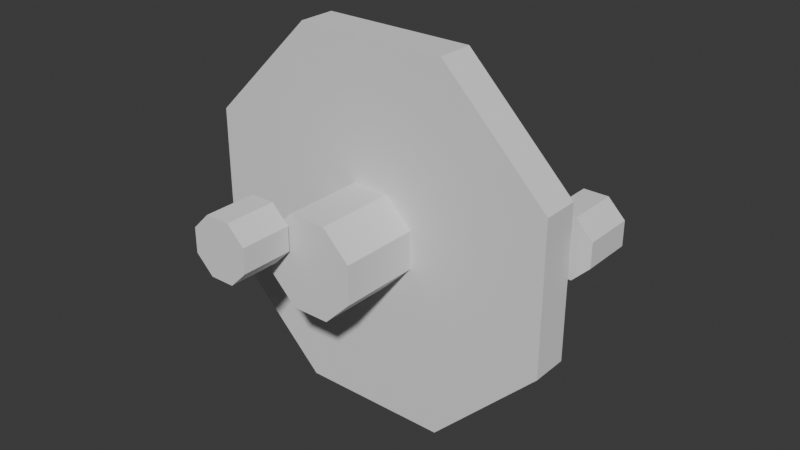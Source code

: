# Source: Exemple_Results.blend  (saved by Blender 4.1.24; exported with 4.5.12 LTS)
import bpy
from mathutils import Matrix  # noqa: F401  (used for matrix-valued properties, if any)

bpy.ops.wm.read_factory_settings(use_empty=True)
scene = bpy.context.scene
scene.name = 'Scene'

# ---- collections
col_collection = bpy.data.collections.new('Collection'); scene.collection.children.link(col_collection)
col_res1_15 = bpy.data.collections.new('Res1_15'); scene.collection.children.link(col_res1_15)
col_prof1_19 = bpy.data.collections.new('Prof1_19'); scene.collection.children.link(col_prof1_19)
col_res2_14_3eme = bpy.data.collections.new('Res2_14_3eme'); scene.collection.children.link(col_res2_14_3eme)
col_res3_10 = bpy.data.collections.new('Res3_10'); scene.collection.children.link(col_res3_10)
col_res4_9 = bpy.data.collections.new('Res4_9'); scene.collection.children.link(col_res4_9)

# ---- world
world_world = bpy.data.worlds.new('World'); scene.world = world_world
world_world.use_nodes = True; world_world.node_tree.nodes.clear()
_N = world_world.node_tree.nodes; _L = world_world.node_tree.links
n0 = _N.new('ShaderNodeOutputWorld'); n0.name = 'World Output'; n0.location = (300, 300)
n1 = _N.new('ShaderNodeBackground'); n1.name = 'Background'; n1.location = (10, 300)
n1.inputs[0].default_value = (0.05088, 0.05088, 0.05088, 1.0)
_L.new(n1.outputs[0], n0.inputs[0])
n0.is_active_output = True
world_world.color = (0.05088, 0.05088, 0.05088)
world_world.use_sun_shadow = False
world_world.sun_shadow_jitter_overblur = 0.0

# ---- meshes
me_object1_001 = bpy.data.meshes.new('Object1.001')
me_object1_001.from_pydata([(-97.97, 236.5, 24.0), (97.97, 236.5, 24.0), (97.97, 236.5, -24.0), (-97.97, 236.5, -24.0), (24.49, 59.13, 24.0), (-24.49, 59.13, 24.0), (-24.49, 59.13, -24.0), (24.49, 59.13, -24.0)], [], [(0, 1, 2, 3), (4, 5, 6, 7), (5, 4, 1, 0), (7, 6, 3, 2), (2, 1, 4, 7), (0, 3, 6, 5)])
me_object1_001.update()
me_object2 = bpy.data.meshes.new('Object2')
me_object2.from_pydata([(97.97, -236.5, 24.0), (-97.97, -236.5, 24.0), (-97.97, -236.5, -24.0), (97.97, -236.5, -24.0), (-24.49, -59.13, 24.0), (24.49, -59.13, 24.0), (24.49, -59.13, -24.0), (-24.49, -59.13, -24.0)], [], [(0, 1, 2, 3), (4, 5, 6, 7), (5, 4, 1, 0), (7, 6, 3, 2), (2, 1, 4, 7), (0, 3, 6, 5)])
me_object2.update()
me_object3 = bpy.data.meshes.new('Object3')
me_object3.from_pydata([(-236.5, -97.97, 24.0), (-236.5, 97.97, 24.0), (-236.5, 97.97, -24.0), (-236.5, -97.97, -24.0), (-59.13, 24.49, 24.0), (-59.13, -24.49, 24.0), (-59.13, -24.49, -24.0), (-59.13, 24.49, -24.0)], [], [(0, 1, 2, 3), (4, 5, 6, 7), (5, 4, 1, 0), (7, 6, 3, 2), (2, 1, 4, 7), (0, 3, 6, 5)])
me_object3.update()
me_object4_001 = bpy.data.meshes.new('Object4.001')
me_object4_001.from_pydata([(236.5, 97.97, 24.0), (236.5, -97.97, 24.0), (236.5, -97.97, -24.0), (236.5, 97.97, -24.0), (59.13, 24.49, 24.0), (59.13, 24.49, -24.0), (59.13, -24.49, -24.0), (59.13, -24.49, 24.0)], [], [(0, 1, 2, 3), (4, 5, 6, 7), (4, 7, 1, 0), (6, 5, 3, 2), (0, 3, 5, 4), (2, 1, 7, 6)])
me_object4_001.update()
me_object5 = bpy.data.meshes.new('Object5')
me_object5.from_pydata([(236.5, -97.97, 24.0), (97.97, -236.5, 24.0), (97.97, -236.5, -24.0), (236.5, -97.97, -24.0), (59.13, -24.49, 24.0), (59.13, -24.49, -24.0), (24.49, -59.13, -24.0), (24.49, -59.13, 24.0)], [], [(0, 1, 2, 3), (4, 5, 6, 7), (4, 7, 1, 0), (6, 5, 3, 2), (2, 1, 7, 6), (0, 3, 5, 4)])
me_object5.update()
me_object6 = bpy.data.meshes.new('Object6')
me_object6.from_pydata([(97.97, 236.5, 24.0), (236.5, 97.97, 24.0), (236.5, 97.97, -24.0), (97.97, 236.5, -24.0), (59.13, 24.49, 24.0), (24.49, 59.13, 24.0), (24.49, 59.13, -24.0), (59.13, 24.49, -24.0)], [], [(0, 1, 2, 3), (4, 5, 6, 7), (5, 4, 1, 0), (7, 6, 3, 2), (2, 1, 4, 7), (0, 3, 6, 5)])
me_object6.update()
me_object7 = bpy.data.meshes.new('Object7')
me_object7.from_pydata([(-236.5, 97.97, 24.0), (-97.97, 236.5, 24.0), (-97.97, 236.5, -24.0), (-236.5, 97.97, -24.0), (-24.49, 59.13, 24.0), (-59.13, 24.49, 24.0), (-59.13, 24.49, -24.0), (-24.49, 59.13, -24.0)], [], [(0, 1, 2, 3), (4, 5, 6, 7), (5, 4, 1, 0), (7, 6, 3, 2), (2, 1, 4, 7), (0, 3, 6, 5)])
me_object7.update()
me_object8 = bpy.data.meshes.new('Object8')
me_object8.from_pydata([(-97.97, -236.5, 24.0), (-236.5, -97.97, 24.0), (-236.5, -97.97, -24.0), (-97.97, -236.5, -24.0), (-59.13, -24.49, 24.0), (-24.49, -59.13, 24.0), (-24.49, -59.13, -24.0), (-59.13, -24.49, -24.0)], [], [(0, 1, 2, 3), (4, 5, 6, 7), (5, 4, 1, 0), (7, 6, 3, 2), (2, 1, 4, 7), (0, 3, 6, 5)])
me_object8.update()
me_object0916 = bpy.data.meshes.new('Object0916')
me_object0916.from_pydata([(59.13, 24.49, 24.0), (24.49, 59.13, 24.0), (24.49, 59.13, 128.0), (59.13, 24.49, 128.0), (0.0, 0.0, 24.0), (0.0, 0.0, 128.0), (24.49, 59.13, 24.0), (-24.49, 59.13, 24.0), (-24.49, 59.13, 128.0), (24.49, 59.13, 128.0), (0.0, 0.0, 24.0), (0.0, 0.0, 128.0)], [], [(0, 1, 2, 3), (1, 0, 4), (3, 2, 5), (0, 3, 5, 4), (6, 7, 8, 9), (7, 6, 10), (9, 8, 11), (8, 7, 10, 11)])
me_object0916.update()
me_object01213 = bpy.data.meshes.new('Object01213')
me_object01213.from_pydata([(-24.49, 59.13, 24.0), (-59.13, 24.49, 24.0), (-59.13, 24.49, 128.0), (-24.49, 59.13, 128.0), (0.0, 0.0, 24.0), (0.0, 0.0, 128.0), (-59.13, 24.49, 24.0), (-59.13, -24.49, 24.0), (-59.13, -24.49, 128.0), (-59.13, 24.49, 128.0), (0.0, 0.0, 24.0), (0.0, 0.0, 128.0)], [], [(0, 1, 2, 3), (1, 0, 4), (5, 3, 2), (5, 4, 0, 3), (6, 7, 8, 9), (6, 10, 7), (11, 9, 8), (10, 11, 8, 7)])
me_object01213.update()
me_object010111415 = bpy.data.meshes.new('Object010111415')
me_object010111415.from_pydata([(24.49, -59.13, 24.0), (59.13, -24.49, 24.0), (59.13, -24.49, 128.0), (24.49, -59.13, 128.0), (0.0, 0.0, 128.0), (0.0, 0.0, 24.0), (-24.49, -59.13, 128.0), (0.0, 0.0, 128.0), (-59.13, -24.49, 128.0), (-59.13, -24.49, 24.0), (-24.49, -59.13, 24.0), (0.0, 0.0, 24.0), (-24.49, -59.13, 24.0), (24.49, -59.13, 24.0), (24.49, -59.13, 128.0), (-24.49, -59.13, 128.0), (0.0, 0.0, 128.0), (0.0, 0.0, 24.0), (59.13, -24.49, 24.0), (59.13, 24.49, 24.0), (59.13, 24.49, 128.0), (59.13, -24.49, 128.0), (0.0, 0.0, 24.0), (0.0, 0.0, 128.0)], [], [(0, 1, 2, 3), (3, 2, 4), (1, 0, 5), (12, 13, 14, 15), (15, 14, 16), (17, 13, 12), (6, 7, 8), (9, 10, 6, 8), (11, 10, 9), (9, 8, 7, 11), (18, 19, 20, 21), (19, 18, 22), (21, 20, 23), (22, 23, 20, 19)])
me_object010111415.update()
me_object017181920 = bpy.data.meshes.new('Object017181920')
me_object017181920.from_pydata([(-59.13, -24.49, -24.0), (-59.13, -24.49, -128.0), (-24.49, -59.13, -128.0), (-24.49, -59.13, -24.0), (0.0, 0.0, -24.0), (0.0, 0.0, -128.0), (-59.13, 24.49, -24.0), (-59.13, 24.49, -128.0), (-59.13, -24.49, -128.0), (-59.13, -24.49, -24.0), (0.0, 0.0, -24.0), (0.0, 0.0, -128.0), (-24.49, 59.13, -24.0), (-24.49, 59.13, -128.0), (-59.13, 24.49, -128.0), (-59.13, 24.49, -24.0), (0.0, 0.0, -128.0), (0.0, 0.0, -24.0), (24.49, 59.13, -24.0), (24.49, 59.13, -128.0), (-24.49, 59.13, -128.0), (-24.49, 59.13, -24.0), (0.0, 0.0, -128.0), (0.0, 0.0, -24.0)], [], [(0, 1, 2, 3), (4, 0, 3), (5, 2, 1), (3, 2, 5, 4), (6, 7, 8, 9), (10, 6, 9), (11, 8, 7), (12, 13, 14, 15), (13, 16, 14), (17, 12, 15), (18, 19, 20, 21), (20, 19, 22), (18, 21, 23), (23, 22, 19, 18)])
me_object017181920.update()
me_object021222324 = bpy.data.meshes.new('Object021222324')
me_object021222324.from_pydata([(59.13, 24.49, -24.0), (59.13, 24.49, -128.0), (24.49, 59.13, -128.0), (24.49, 59.13, -24.0), (0.0, 0.0, -128.0), (0.0, 0.0, -24.0), (59.13, -24.49, -24.0), (59.13, -24.49, -128.0), (59.13, 24.49, -128.0), (59.13, 24.49, -24.0), (0.0, 0.0, -128.0), (0.0, 0.0, -24.0), (24.49, -59.13, -24.0), (24.49, -59.13, -128.0), (59.13, -24.49, -128.0), (59.13, -24.49, -24.0), (0.0, 0.0, -24.0), (0.0, 0.0, -128.0), (-24.49, -59.13, -24.0), (-24.49, -59.13, -128.0), (24.49, -59.13, -128.0), (24.49, -59.13, -24.0), (0.0, 0.0, -24.0), (0.0, 0.0, -128.0)], [], [(0, 1, 2, 3), (2, 1, 4), (0, 3, 5), (3, 2, 4, 5), (6, 7, 8, 9), (8, 7, 10), (6, 9, 11), (12, 13, 14, 15), (12, 15, 16), (14, 13, 17), (18, 19, 20, 21), (21, 22, 18), (23, 20, 19), (19, 18, 22, 23)])
me_object021222324.update()
me_object025262728 = bpy.data.meshes.new('Object025262728')
me_object025262728.from_pydata([(-24.49, 59.13, -24.0), (-59.13, 24.49, -24.0), (-59.13, 24.49, 24.0), (-24.49, 59.13, 24.0), (0.0, 0.0, -24.0), (0.0, 0.0, 24.0), (-59.13, 24.49, -24.0), (-59.13, -24.49, -24.0), (-59.13, -24.49, 24.0), (-59.13, 24.49, 24.0), (0.0, 0.0, -24.0), (0.0, 0.0, 24.0), (-59.13, -24.49, -24.0), (-24.49, -59.13, -24.0), (-24.49, -59.13, 24.0), (-59.13, -24.49, 24.0), (0.0, 0.0, 24.0), (0.0, 0.0, -24.0), (-24.49, -59.13, -24.0), (24.49, -59.13, -24.0), (24.49, -59.13, 24.0), (-24.49, -59.13, 24.0), (0.0, 0.0, 24.0), (0.0, 0.0, -24.0)], [], [(0, 1, 2, 3), (1, 0, 4), (5, 3, 2), (5, 4, 0, 3), (6, 7, 8, 9), (6, 10, 7), (11, 9, 8), (12, 13, 14, 15), (16, 15, 14), (17, 13, 12), (18, 19, 20, 21), (20, 22, 21), (23, 19, 18), (23, 22, 20, 19)])
me_object025262728.update()
me_object029303132 = bpy.data.meshes.new('Object029303132')
me_object029303132.from_pydata([(24.49, -59.13, -24.0), (59.13, -24.49, -24.0), (59.13, -24.49, 24.0), (24.49, -59.13, 24.0), (0.0, 0.0, 24.0), (0.0, 0.0, -24.0), (59.13, -24.49, -24.0), (59.13, 24.49, -24.0), (59.13, 24.49, 24.0), (59.13, -24.49, 24.0), (0.0, 0.0, -24.0), (0.0, 0.0, 24.0), (59.13, 24.49, -24.0), (24.49, 59.13, -24.0), (24.49, 59.13, 24.0), (59.13, 24.49, 24.0), (0.0, 0.0, -24.0), (0.0, 0.0, 24.0), (24.49, 59.13, -24.0), (-24.49, 59.13, -24.0), (-24.49, 59.13, 24.0), (24.49, 59.13, 24.0), (0.0, 0.0, -24.0), (0.0, 0.0, 24.0)], [], [(0, 1, 2, 3), (3, 2, 4), (1, 0, 5), (0, 3, 4, 5), (6, 7, 8, 9), (7, 6, 10), (9, 8, 11), (12, 13, 14, 15), (13, 12, 16), (15, 14, 17), (18, 19, 20, 21), (19, 18, 22), (21, 20, 23), (20, 19, 22, 23)])
me_object029303132.update()
me_object01213_001 = bpy.data.meshes.new('Object01213.001')
me_object01213_001.from_pydata([(-24.49, 59.13, 24.0), (-59.13, 24.49, 24.0), (-59.13, 24.49, 128.0), (-24.49, 59.13, 128.0), (0.0, 0.0, 24.0), (0.0, 0.0, 128.0), (-59.13, 24.49, 24.0), (-59.13, -24.49, 24.0), (-59.13, -24.49, 128.0), (-59.13, 24.49, 128.0), (0.0, 0.0, 24.0), (0.0, 0.0, 128.0)], [], [(0, 1, 2, 3), (1, 0, 4), (5, 3, 2), (5, 4, 0, 3), (6, 7, 8, 9), (6, 10, 7), (11, 9, 8), (10, 11, 8, 7)])
me_object01213_001.update()
me_object017181920_001 = bpy.data.meshes.new('Object017181920.001')
me_object017181920_001.from_pydata([(-59.13, -24.49, -24.0), (-59.13, -24.49, -128.0), (-24.49, -59.13, -128.0), (-24.49, -59.13, -24.0), (0.0, 0.0, -24.0), (0.0, 0.0, -128.0), (-59.13, 24.49, -24.0), (-59.13, 24.49, -128.0), (-59.13, -24.49, -128.0), (-59.13, -24.49, -24.0), (0.0, 0.0, -24.0), (0.0, 0.0, -128.0), (-24.49, 59.13, -24.0), (-24.49, 59.13, -128.0), (-59.13, 24.49, -128.0), (-59.13, 24.49, -24.0), (0.0, 0.0, -128.0), (0.0, 0.0, -24.0), (24.49, 59.13, -24.0), (24.49, 59.13, -128.0), (-24.49, 59.13, -128.0), (-24.49, 59.13, -24.0), (0.0, 0.0, -128.0), (0.0, 0.0, -24.0)], [], [(0, 1, 2, 3), (4, 0, 3), (5, 2, 1), (3, 2, 5, 4), (6, 7, 8, 9), (10, 6, 9), (11, 8, 7), (12, 13, 14, 15), (13, 16, 14), (17, 12, 15), (18, 19, 20, 21), (20, 19, 22), (18, 21, 23), (23, 22, 19, 18)])
me_object017181920_001.update()
me_object021222324_001 = bpy.data.meshes.new('Object021222324.001')
me_object021222324_001.from_pydata([(59.13, 24.49, -24.0), (59.13, 24.49, -128.0), (24.49, 59.13, -128.0), (24.49, 59.13, -24.0), (0.0, 0.0, -128.0), (0.0, 0.0, -24.0), (59.13, -24.49, -24.0), (59.13, -24.49, -128.0), (59.13, 24.49, -128.0), (59.13, 24.49, -24.0), (0.0, 0.0, -128.0), (0.0, 0.0, -24.0), (24.49, -59.13, -24.0), (24.49, -59.13, -128.0), (59.13, -24.49, -128.0), (59.13, -24.49, -24.0), (0.0, 0.0, -24.0), (0.0, 0.0, -128.0), (-24.49, -59.13, -24.0), (-24.49, -59.13, -128.0), (24.49, -59.13, -128.0), (24.49, -59.13, -24.0), (0.0, 0.0, -24.0), (0.0, 0.0, -128.0)], [], [(0, 1, 2, 3), (2, 1, 4), (0, 3, 5), (3, 2, 4, 5), (6, 7, 8, 9), (8, 7, 10), (6, 9, 11), (12, 13, 14, 15), (12, 15, 16), (14, 13, 17), (18, 19, 20, 21), (21, 22, 18), (23, 20, 19), (19, 18, 22, 23)])
me_object021222324_001.update()
me_object025262728_001 = bpy.data.meshes.new('Object025262728.001')
me_object025262728_001.from_pydata([(-24.49, 59.13, -24.0), (-59.13, 24.49, -24.0), (-59.13, 24.49, 24.0), (-24.49, 59.13, 24.0), (0.0, 0.0, -24.0), (0.0, 0.0, 24.0), (-59.13, 24.49, -24.0), (-59.13, -24.49, -24.0), (-59.13, -24.49, 24.0), (-59.13, 24.49, 24.0), (0.0, 0.0, -24.0), (0.0, 0.0, 24.0), (-59.13, -24.49, -24.0), (-24.49, -59.13, -24.0), (-24.49, -59.13, 24.0), (-59.13, -24.49, 24.0), (0.0, 0.0, 24.0), (0.0, 0.0, -24.0), (-24.49, -59.13, -24.0), (24.49, -59.13, -24.0), (24.49, -59.13, 24.0), (-24.49, -59.13, 24.0), (0.0, 0.0, 24.0), (0.0, 0.0, -24.0)], [], [(0, 1, 2, 3), (1, 0, 4), (5, 3, 2), (5, 4, 0, 3), (6, 7, 8, 9), (6, 10, 7), (11, 9, 8), (12, 13, 14, 15), (16, 15, 14), (17, 13, 12), (18, 19, 20, 21), (20, 22, 21), (23, 19, 18), (23, 22, 20, 19)])
me_object025262728_001.update()
me_object029303132_001 = bpy.data.meshes.new('Object029303132.001')
me_object029303132_001.from_pydata([(24.49, -59.13, -24.0), (59.13, -24.49, -24.0), (59.13, -24.49, 24.0), (24.49, -59.13, 24.0), (0.0, 0.0, 24.0), (0.0, 0.0, -24.0), (59.13, -24.49, -24.0), (59.13, 24.49, -24.0), (59.13, 24.49, 24.0), (59.13, -24.49, 24.0), (0.0, 0.0, -24.0), (0.0, 0.0, 24.0), (59.13, 24.49, -24.0), (24.49, 59.13, -24.0), (24.49, 59.13, 24.0), (59.13, 24.49, 24.0), (0.0, 0.0, -24.0), (0.0, 0.0, 24.0), (24.49, 59.13, -24.0), (-24.49, 59.13, -24.0), (-24.49, 59.13, 24.0), (24.49, 59.13, 24.0), (0.0, 0.0, -24.0), (0.0, 0.0, 24.0)], [], [(0, 1, 2, 3), (3, 2, 4), (1, 0, 5), (0, 3, 4, 5), (6, 7, 8, 9), (7, 6, 10), (9, 8, 11), (12, 13, 14, 15), (13, 12, 16), (15, 14, 17), (18, 19, 20, 21), (19, 18, 22), (21, 20, 23), (20, 19, 22, 23)])
me_object029303132_001.update()
me_object1 = bpy.data.meshes.new('Object1')
me_object1.from_pydata([(-97.97, 236.5, 24.0), (97.97, 236.5, 24.0), (97.97, 236.5, -24.0), (-97.97, 236.5, -24.0), (24.49, 59.13, 24.0), (-24.49, 59.13, 24.0), (-24.49, 59.13, -24.0), (24.49, 59.13, -24.0)], [], [(0, 1, 2, 3), (4, 5, 6, 7), (5, 4, 1, 0), (7, 6, 3, 2), (2, 1, 4, 7), (0, 3, 6, 5)])
me_object1.update()
me_object10 = bpy.data.meshes.new('Object10')
me_object10.from_pydata([(24.49, -59.13, 24.0), (59.13, -24.49, 24.0), (59.13, -24.49, 128.0), (24.49, -59.13, 128.0), (0.0, 0.0, 128.0), (0.0, 0.0, 24.0)], [], [(0, 1, 2, 3), (3, 2, 4), (1, 0, 5), (0, 3, 4, 5), (5, 4, 2, 1)])
me_object10.update()
me_object11 = bpy.data.meshes.new('Object11')
me_object11.from_pydata([(-24.49, -59.13, 128.0), (0.0, 0.0, 128.0), (-59.13, -24.49, 128.0), (-59.13, -24.49, 24.0), (-24.49, -59.13, 24.0), (0.0, 0.0, 24.0)], [], [(0, 1, 2), (3, 4, 0, 2), (5, 4, 3), (3, 2, 1, 5), (5, 1, 0, 4)])
me_object11.update()
me_object14 = bpy.data.meshes.new('Object14')
me_object14.from_pydata([(-24.49, -59.13, 24.0), (24.49, -59.13, 24.0), (24.49, -59.13, 128.0), (-24.49, -59.13, 128.0), (0.0, 0.0, 128.0), (0.0, 0.0, 24.0)], [], [(0, 1, 2, 3), (3, 2, 4), (5, 1, 0), (0, 3, 4, 5), (5, 4, 2, 1)])
me_object14.update()
me_object15 = bpy.data.meshes.new('Object15')
me_object15.from_pydata([(59.13, -24.49, 24.0), (59.13, 24.49, 24.0), (59.13, 24.49, 128.0), (59.13, -24.49, 128.0), (0.0, 0.0, 24.0), (0.0, 0.0, 128.0)], [], [(0, 1, 2, 3), (1, 0, 4), (3, 2, 5), (0, 3, 5, 4), (4, 5, 2, 1)])
me_object15.update()
me_object16 = bpy.data.meshes.new('Object16')
me_object16.from_pydata([(24.49, 59.13, 24.0), (-24.49, 59.13, 24.0), (-24.49, 59.13, 128.0), (24.49, 59.13, 128.0), (0.0, 0.0, 24.0), (0.0, 0.0, 128.0)], [], [(0, 1, 2, 3), (1, 0, 4), (3, 2, 5), (2, 1, 4, 5), (5, 4, 0, 3)])
me_object16.update()
me_object2_001 = bpy.data.meshes.new('Object2.001')
me_object2_001.from_pydata([(97.97, -236.5, 24.0), (-97.97, -236.5, 24.0), (-97.97, -236.5, -24.0), (97.97, -236.5, -24.0), (-24.49, -59.13, 24.0), (24.49, -59.13, 24.0), (24.49, -59.13, -24.0), (-24.49, -59.13, -24.0)], [], [(0, 1, 2, 3), (4, 5, 6, 7), (5, 4, 1, 0), (7, 6, 3, 2), (2, 1, 4, 7), (0, 3, 6, 5)])
me_object2_001.update()
me_object3_001 = bpy.data.meshes.new('Object3.001')
me_object3_001.from_pydata([(-236.5, -97.97, 24.0), (-236.5, 97.97, 24.0), (-236.5, 97.97, -24.0), (-236.5, -97.97, -24.0), (-59.13, 24.49, 24.0), (-59.13, -24.49, 24.0), (-59.13, -24.49, -24.0), (-59.13, 24.49, -24.0)], [], [(0, 1, 2, 3), (4, 5, 6, 7), (5, 4, 1, 0), (7, 6, 3, 2), (2, 1, 4, 7), (0, 3, 6, 5)])
me_object3_001.update()
me_object4 = bpy.data.meshes.new('Object4')
me_object4.from_pydata([(236.5, 97.97, 24.0), (236.5, -97.97, 24.0), (236.5, -97.97, -24.0), (236.5, 97.97, -24.0), (59.13, 24.49, 24.0), (59.13, 24.49, -24.0), (59.13, -24.49, -24.0), (59.13, -24.49, 24.0)], [], [(0, 1, 2, 3), (4, 5, 6, 7), (4, 7, 1, 0), (6, 5, 3, 2), (0, 3, 5, 4), (2, 1, 7, 6)])
me_object4.update()
me_object5_001 = bpy.data.meshes.new('Object5.001')
me_object5_001.from_pydata([(236.5, -97.97, 24.0), (97.97, -236.5, 24.0), (97.97, -236.5, -24.0), (236.5, -97.97, -24.0), (59.13, -24.49, 24.0), (59.13, -24.49, -24.0), (24.49, -59.13, -24.0), (24.49, -59.13, 24.0)], [], [(0, 1, 2, 3), (4, 5, 6, 7), (4, 7, 1, 0), (6, 5, 3, 2), (2, 1, 7, 6), (0, 3, 5, 4)])
me_object5_001.update()
me_object6_001 = bpy.data.meshes.new('Object6.001')
me_object6_001.from_pydata([(97.97, 236.5, 24.0), (236.5, 97.97, 24.0), (236.5, 97.97, -24.0), (97.97, 236.5, -24.0), (59.13, 24.49, 24.0), (24.49, 59.13, 24.0), (24.49, 59.13, -24.0), (59.13, 24.49, -24.0)], [], [(0, 1, 2, 3), (4, 5, 6, 7), (5, 4, 1, 0), (7, 6, 3, 2), (2, 1, 4, 7), (0, 3, 6, 5)])
me_object6_001.update()
me_object7_001 = bpy.data.meshes.new('Object7.001')
me_object7_001.from_pydata([(-236.5, 97.97, 24.0), (-97.97, 236.5, 24.0), (-97.97, 236.5, -24.0), (-236.5, 97.97, -24.0), (-24.49, 59.13, 24.0), (-59.13, 24.49, 24.0), (-59.13, 24.49, -24.0), (-24.49, 59.13, -24.0)], [], [(0, 1, 2, 3), (4, 5, 6, 7), (5, 4, 1, 0), (7, 6, 3, 2), (2, 1, 4, 7), (0, 3, 6, 5)])
me_object7_001.update()
me_object8_001 = bpy.data.meshes.new('Object8.001')
me_object8_001.from_pydata([(-97.97, -236.5, 24.0), (-236.5, -97.97, 24.0), (-236.5, -97.97, -24.0), (-97.97, -236.5, -24.0), (-59.13, -24.49, 24.0), (-24.49, -59.13, 24.0), (-24.49, -59.13, -24.0), (-59.13, -24.49, -24.0)], [], [(0, 1, 2, 3), (4, 5, 6, 7), (5, 4, 1, 0), (7, 6, 3, 2), (2, 1, 4, 7), (0, 3, 6, 5)])
me_object8_001.update()
me_object9 = bpy.data.meshes.new('Object9')
me_object9.from_pydata([(59.13, 24.49, 24.0), (24.49, 59.13, 24.0), (24.49, 59.13, 128.0), (59.13, 24.49, 128.0), (0.0, 0.0, 24.0), (0.0, 0.0, 128.0)], [], [(0, 1, 2, 3), (1, 0, 4), (3, 2, 5), (0, 3, 5, 4), (4, 5, 2, 1)])
me_object9.update()
me_object011121314 = bpy.data.meshes.new('Object011121314')
me_object011121314.from_pydata([(-24.49, -59.13, 128.0), (0.0, 0.0, 128.0), (-59.13, -24.49, 128.0), (-59.13, -24.49, 24.0), (-24.49, -59.13, 24.0), (0.0, 0.0, 24.0), (-24.49, 59.13, 24.0), (-59.13, 24.49, 24.0), (-59.13, 24.49, 128.0), (-24.49, 59.13, 128.0), (0.0, 0.0, 24.0), (0.0, 0.0, 128.0), (-59.13, 24.49, 24.0), (-59.13, -24.49, 24.0), (-59.13, -24.49, 128.0), (-59.13, 24.49, 128.0), (0.0, 0.0, 24.0), (0.0, 0.0, 128.0), (-24.49, -59.13, 24.0), (24.49, -59.13, 24.0), (24.49, -59.13, 128.0), (-24.49, -59.13, 128.0), (0.0, 0.0, 128.0), (0.0, 0.0, 24.0)], [], [(6, 7, 8, 9), (7, 6, 10), (11, 9, 8), (11, 10, 6, 9), (12, 13, 14, 15), (12, 16, 13), (17, 15, 14), (0, 1, 2), (3, 4, 0, 2), (5, 4, 3), (18, 19, 20, 21), (21, 20, 22), (23, 19, 18), (23, 22, 20, 19)])
me_object011121314.update()
me_object017181920_002 = bpy.data.meshes.new('Object017181920.002')
me_object017181920_002.from_pydata([(-59.13, -24.49, -24.0), (-59.13, -24.49, -128.0), (-24.49, -59.13, -128.0), (-24.49, -59.13, -24.0), (0.0, 0.0, -24.0), (0.0, 0.0, -128.0), (-59.13, 24.49, -24.0), (-59.13, 24.49, -128.0), (-59.13, -24.49, -128.0), (-59.13, -24.49, -24.0), (0.0, 0.0, -24.0), (0.0, 0.0, -128.0), (-24.49, 59.13, -24.0), (-24.49, 59.13, -128.0), (-59.13, 24.49, -128.0), (-59.13, 24.49, -24.0), (0.0, 0.0, -128.0), (0.0, 0.0, -24.0), (24.49, 59.13, -24.0), (24.49, 59.13, -128.0), (-24.49, 59.13, -128.0), (-24.49, 59.13, -24.0), (0.0, 0.0, -128.0), (0.0, 0.0, -24.0)], [], [(0, 1, 2, 3), (4, 0, 3), (5, 2, 1), (3, 2, 5, 4), (6, 7, 8, 9), (10, 6, 9), (11, 8, 7), (12, 13, 14, 15), (13, 16, 14), (17, 12, 15), (18, 19, 20, 21), (20, 19, 22), (18, 21, 23), (23, 22, 19, 18)])
me_object017181920_002.update()
me_object021222324_002 = bpy.data.meshes.new('Object021222324.002')
me_object021222324_002.from_pydata([(59.13, 24.49, -24.0), (59.13, 24.49, -128.0), (24.49, 59.13, -128.0), (24.49, 59.13, -24.0), (0.0, 0.0, -128.0), (0.0, 0.0, -24.0), (59.13, -24.49, -24.0), (59.13, -24.49, -128.0), (59.13, 24.49, -128.0), (59.13, 24.49, -24.0), (0.0, 0.0, -128.0), (0.0, 0.0, -24.0), (24.49, -59.13, -24.0), (24.49, -59.13, -128.0), (59.13, -24.49, -128.0), (59.13, -24.49, -24.0), (0.0, 0.0, -24.0), (0.0, 0.0, -128.0), (-24.49, -59.13, -24.0), (-24.49, -59.13, -128.0), (24.49, -59.13, -128.0), (24.49, -59.13, -24.0), (0.0, 0.0, -24.0), (0.0, 0.0, -128.0)], [], [(0, 1, 2, 3), (2, 1, 4), (0, 3, 5), (3, 2, 4, 5), (6, 7, 8, 9), (8, 7, 10), (6, 9, 11), (12, 13, 14, 15), (12, 15, 16), (14, 13, 17), (18, 19, 20, 21), (21, 22, 18), (23, 20, 19), (19, 18, 22, 23)])
me_object021222324_002.update()
me_object025262732 = bpy.data.meshes.new('Object025262732')
me_object025262732.from_pydata([(-24.49, 59.13, -24.0), (-59.13, 24.49, -24.0), (-59.13, 24.49, 24.0), (-24.49, 59.13, 24.0), (0.0, 0.0, -24.0), (0.0, 0.0, 24.0), (-59.13, 24.49, -24.0), (-59.13, -24.49, -24.0), (-59.13, -24.49, 24.0), (-59.13, 24.49, 24.0), (0.0, 0.0, -24.0), (0.0, 0.0, 24.0), (-59.13, -24.49, -24.0), (-24.49, -59.13, -24.0), (-24.49, -59.13, 24.0), (-59.13, -24.49, 24.0), (0.0, 0.0, 24.0), (0.0, 0.0, -24.0), (24.49, 59.13, -24.0), (-24.49, 59.13, -24.0), (-24.49, 59.13, 24.0), (24.49, 59.13, 24.0), (0.0, 0.0, -24.0), (0.0, 0.0, 24.0)], [], [(6, 7, 8, 9), (6, 10, 7), (11, 9, 8), (12, 13, 14, 15), (16, 15, 14), (17, 13, 12), (14, 13, 17, 16), (0, 1, 2, 3), (1, 0, 4), (5, 3, 2), (18, 19, 20, 21), (19, 18, 22), (21, 20, 23), (23, 22, 18, 21)])
me_object025262732.update()
me_object028293031 = bpy.data.meshes.new('Object028293031')
me_object028293031.from_pydata([(-24.49, -59.13, -24.0), (24.49, -59.13, -24.0), (24.49, -59.13, 24.0), (-24.49, -59.13, 24.0), (0.0, 0.0, 24.0), (0.0, 0.0, -24.0), (24.49, -59.13, -24.0), (59.13, -24.49, -24.0), (59.13, -24.49, 24.0), (24.49, -59.13, 24.0), (0.0, 0.0, 24.0), (0.0, 0.0, -24.0), (59.13, -24.49, -24.0), (59.13, 24.49, -24.0), (59.13, 24.49, 24.0), (59.13, -24.49, 24.0), (0.0, 0.0, -24.0), (0.0, 0.0, 24.0), (59.13, 24.49, -24.0), (24.49, 59.13, -24.0), (24.49, 59.13, 24.0), (59.13, 24.49, 24.0), (0.0, 0.0, -24.0), (0.0, 0.0, 24.0)], [], [(6, 7, 8, 9), (9, 8, 10), (7, 6, 11), (12, 13, 14, 15), (13, 12, 16), (15, 14, 17), (18, 19, 20, 21), (19, 18, 22), (21, 20, 23), (22, 23, 20, 19), (0, 1, 2, 3), (2, 4, 3), (5, 1, 0), (0, 3, 4, 5)])
me_object028293031.update()
me_object09101516 = bpy.data.meshes.new('Object09101516')
me_object09101516.from_pydata([(59.13, 24.49, 24.0), (24.49, 59.13, 24.0), (24.49, 59.13, 128.0), (59.13, 24.49, 128.0), (0.0, 0.0, 24.0), (0.0, 0.0, 128.0), (24.49, -59.13, 24.0), (59.13, -24.49, 24.0), (59.13, -24.49, 128.0), (24.49, -59.13, 128.0), (0.0, 0.0, 128.0), (0.0, 0.0, 24.0), (59.13, -24.49, 24.0), (59.13, 24.49, 24.0), (59.13, 24.49, 128.0), (59.13, -24.49, 128.0), (0.0, 0.0, 24.0), (0.0, 0.0, 128.0), (24.49, 59.13, 24.0), (-24.49, 59.13, 24.0), (-24.49, 59.13, 128.0), (24.49, 59.13, 128.0), (0.0, 0.0, 24.0), (0.0, 0.0, 128.0)], [], [(6, 7, 8, 9), (9, 8, 10), (7, 6, 11), (6, 9, 10, 11), (12, 13, 14, 15), (13, 12, 16), (15, 14, 17), (0, 1, 2, 3), (1, 0, 4), (3, 2, 5), (18, 19, 20, 21), (19, 18, 22), (21, 20, 23), (20, 19, 22, 23)])
me_object09101516.update()
me_object1_002 = bpy.data.meshes.new('Object1.002')
me_object1_002.from_pydata([(-97.97, 236.5, 24.0), (97.97, 236.5, 24.0), (97.97, 236.5, -24.0), (-97.97, 236.5, -24.0), (24.49, 59.13, 24.0), (-24.49, 59.13, 24.0), (-24.49, 59.13, -24.0), (24.49, 59.13, -24.0)], [], [(0, 1, 2, 3), (4, 5, 6, 7), (5, 4, 1, 0), (7, 6, 3, 2), (2, 1, 4, 7), (0, 3, 6, 5)])
me_object1_002.update()
me_object2_002 = bpy.data.meshes.new('Object2.002')
me_object2_002.from_pydata([(97.97, -236.5, 24.0), (-97.97, -236.5, 24.0), (-97.97, -236.5, -24.0), (97.97, -236.5, -24.0), (-24.49, -59.13, 24.0), (24.49, -59.13, 24.0), (24.49, -59.13, -24.0), (-24.49, -59.13, -24.0)], [], [(0, 1, 2, 3), (4, 5, 6, 7), (5, 4, 1, 0), (7, 6, 3, 2), (2, 1, 4, 7), (0, 3, 6, 5)])
me_object2_002.update()
me_object3_002 = bpy.data.meshes.new('Object3.002')
me_object3_002.from_pydata([(-236.5, -97.97, 24.0), (-236.5, 97.97, 24.0), (-236.5, 97.97, -24.0), (-236.5, -97.97, -24.0), (-59.13, 24.49, 24.0), (-59.13, -24.49, 24.0), (-59.13, -24.49, -24.0), (-59.13, 24.49, -24.0)], [], [(0, 1, 2, 3), (4, 5, 6, 7), (5, 4, 1, 0), (7, 6, 3, 2), (2, 1, 4, 7), (0, 3, 6, 5)])
me_object3_002.update()
me_object4_002 = bpy.data.meshes.new('Object4.002')
me_object4_002.from_pydata([(236.5, 97.97, 24.0), (236.5, -97.97, 24.0), (236.5, -97.97, -24.0), (236.5, 97.97, -24.0), (59.13, 24.49, 24.0), (59.13, 24.49, -24.0), (59.13, -24.49, -24.0), (59.13, -24.49, 24.0)], [], [(0, 1, 2, 3), (4, 5, 6, 7), (4, 7, 1, 0), (6, 5, 3, 2), (0, 3, 5, 4), (2, 1, 7, 6)])
me_object4_002.update()
me_object5_002 = bpy.data.meshes.new('Object5.002')
me_object5_002.from_pydata([(236.5, -97.97, 24.0), (97.97, -236.5, 24.0), (97.97, -236.5, -24.0), (236.5, -97.97, -24.0), (59.13, -24.49, 24.0), (59.13, -24.49, -24.0), (24.49, -59.13, -24.0), (24.49, -59.13, 24.0)], [], [(0, 1, 2, 3), (4, 5, 6, 7), (4, 7, 1, 0), (6, 5, 3, 2), (2, 1, 7, 6), (0, 3, 5, 4)])
me_object5_002.update()
me_object6_002 = bpy.data.meshes.new('Object6.002')
me_object6_002.from_pydata([(97.97, 236.5, 24.0), (236.5, 97.97, 24.0), (236.5, 97.97, -24.0), (97.97, 236.5, -24.0), (59.13, 24.49, 24.0), (24.49, 59.13, 24.0), (24.49, 59.13, -24.0), (59.13, 24.49, -24.0)], [], [(0, 1, 2, 3), (4, 5, 6, 7), (5, 4, 1, 0), (7, 6, 3, 2), (2, 1, 4, 7), (0, 3, 6, 5)])
me_object6_002.update()
me_object7_002 = bpy.data.meshes.new('Object7.002')
me_object7_002.from_pydata([(-236.5, 97.97, 24.0), (-97.97, 236.5, 24.0), (-97.97, 236.5, -24.0), (-236.5, 97.97, -24.0), (-24.49, 59.13, 24.0), (-59.13, 24.49, 24.0), (-59.13, 24.49, -24.0), (-24.49, 59.13, -24.0)], [], [(0, 1, 2, 3), (4, 5, 6, 7), (5, 4, 1, 0), (7, 6, 3, 2), (2, 1, 4, 7), (0, 3, 6, 5)])
me_object7_002.update()
me_object8_002 = bpy.data.meshes.new('Object8.002')
me_object8_002.from_pydata([(-97.97, -236.5, 24.0), (-236.5, -97.97, 24.0), (-236.5, -97.97, -24.0), (-97.97, -236.5, -24.0), (-59.13, -24.49, 24.0), (-24.49, -59.13, 24.0), (-24.49, -59.13, -24.0), (-59.13, -24.49, -24.0)], [], [(0, 1, 2, 3), (4, 5, 6, 7), (5, 4, 1, 0), (7, 6, 3, 2), (2, 1, 4, 7), (0, 3, 6, 5)])
me_object8_002.update()
me_object017181920212223242526272829303132 = bpy.data.meshes.new('Object017181920212223242526272829303132')
me_object017181920212223242526272829303132.from_pydata([(-59.13, -24.49, -24.0), (-59.13, -24.49, -128.0), (-24.49, -59.13, -128.0), (-24.49, -59.13, -24.0), (0.0, 0.0, -128.0), (-59.13, 24.49, -24.0), (-59.13, 24.49, -128.0), (-59.13, -24.49, -128.0), (-59.13, -24.49, -24.0), (0.0, 0.0, -128.0), (-24.49, 59.13, -24.0), (-24.49, 59.13, -128.0), (-59.13, 24.49, -128.0), (-59.13, 24.49, -24.0), (0.0, 0.0, -128.0), (24.49, 59.13, -24.0), (24.49, 59.13, -128.0), (-24.49, 59.13, -128.0), (-24.49, 59.13, -24.0), (0.0, 0.0, -128.0), (59.13, 24.49, -24.0), (59.13, 24.49, -128.0), (24.49, 59.13, -128.0), (24.49, 59.13, -24.0), (0.0, 0.0, -128.0), (59.13, -24.49, -24.0), (59.13, -24.49, -128.0), (59.13, 24.49, -128.0), (59.13, 24.49, -24.0), (0.0, 0.0, -128.0), (24.49, -59.13, -24.0), (24.49, -59.13, -128.0), (59.13, -24.49, -128.0), (59.13, -24.49, -24.0), (0.0, 0.0, -128.0), (-24.49, -59.13, -24.0), (-24.49, -59.13, -128.0), (24.49, -59.13, -128.0), (24.49, -59.13, -24.0), (0.0, 0.0, -128.0), (-24.49, 59.13, -24.0), (-59.13, 24.49, -24.0), (-59.13, 24.49, 24.0), (-24.49, 59.13, 24.0), (0.0, 0.0, 24.0), (-59.13, 24.49, -24.0), (-59.13, -24.49, -24.0), (-59.13, -24.49, 24.0), (-59.13, 24.49, 24.0), (0.0, 0.0, 24.0), (-59.13, -24.49, -24.0), (-24.49, -59.13, -24.0), (-24.49, -59.13, 24.0), (-59.13, -24.49, 24.0), (0.0, 0.0, 24.0), (-24.49, -59.13, -24.0), (24.49, -59.13, -24.0), (24.49, -59.13, 24.0), (-24.49, -59.13, 24.0), (0.0, 0.0, 24.0), (24.49, -59.13, -24.0), (59.13, -24.49, -24.0), (59.13, -24.49, 24.0), (24.49, -59.13, 24.0), (0.0, 0.0, 24.0), (59.13, -24.49, -24.0), (59.13, 24.49, -24.0), (59.13, 24.49, 24.0), (59.13, -24.49, 24.0), (0.0, 0.0, 24.0), (59.13, 24.49, -24.0), (24.49, 59.13, -24.0), (24.49, 59.13, 24.0), (59.13, 24.49, 24.0), (0.0, 0.0, 24.0), (24.49, 59.13, -24.0), (-24.49, 59.13, -24.0), (-24.49, 59.13, 24.0), (24.49, 59.13, 24.0), (0.0, 0.0, 24.0)], [], [(0, 1, 2, 3), (4, 2, 1), (5, 6, 7, 8), (9, 7, 6), (10, 11, 12, 13), (11, 14, 12), (15, 16, 17, 18), (17, 16, 19), (20, 21, 22, 23), (22, 21, 24), (25, 26, 27, 28), (27, 26, 29), (30, 31, 32, 33), (32, 31, 34), (35, 36, 37, 38), (39, 37, 36), (40, 41, 42, 43), (44, 43, 42), (45, 46, 47, 48), (49, 48, 47), (50, 51, 52, 53), (54, 53, 52), (55, 56, 57, 58), (57, 59, 58), (60, 61, 62, 63), (63, 62, 64), (65, 66, 67, 68), (68, 67, 69), (70, 71, 72, 73), (73, 72, 74), (75, 76, 77, 78), (78, 77, 79)])
me_object017181920212223242526272829303132.update()
me_object0910111213141516 = bpy.data.meshes.new('Object0910111213141516')
me_object0910111213141516.from_pydata([(59.13, 24.49, 24.0), (24.49, 59.13, 24.0), (24.49, 59.13, 128.0), (59.13, 24.49, 128.0), (0.0, 0.0, 24.0), (0.0, 0.0, 128.0), (24.49, -59.13, 24.0), (59.13, -24.49, 24.0), (59.13, -24.49, 128.0), (24.49, -59.13, 128.0), (0.0, 0.0, 128.0), (0.0, 0.0, 24.0), (-24.49, -59.13, 128.0), (0.0, 0.0, 128.0), (-59.13, -24.49, 128.0), (-59.13, -24.49, 24.0), (-24.49, -59.13, 24.0), (0.0, 0.0, 24.0), (-24.49, 59.13, 24.0), (-59.13, 24.49, 24.0), (-59.13, 24.49, 128.0), (-24.49, 59.13, 128.0), (0.0, 0.0, 24.0), (0.0, 0.0, 128.0), (-59.13, 24.49, 24.0), (-59.13, -24.49, 24.0), (-59.13, -24.49, 128.0), (-59.13, 24.49, 128.0), (0.0, 0.0, 24.0), (0.0, 0.0, 128.0), (-24.49, -59.13, 24.0), (24.49, -59.13, 24.0), (24.49, -59.13, 128.0), (-24.49, -59.13, 128.0), (0.0, 0.0, 128.0), (0.0, 0.0, 24.0), (59.13, -24.49, 24.0), (59.13, 24.49, 24.0), (59.13, 24.49, 128.0), (59.13, -24.49, 128.0), (0.0, 0.0, 24.0), (0.0, 0.0, 128.0), (24.49, 59.13, 24.0), (-24.49, 59.13, 24.0), (-24.49, 59.13, 128.0), (24.49, 59.13, 128.0), (0.0, 0.0, 24.0), (0.0, 0.0, 128.0)], [], [(0, 1, 2, 3), (1, 0, 4), (3, 2, 5), (6, 7, 8, 9), (9, 8, 10), (7, 6, 11), (30, 31, 32, 33), (33, 32, 34), (35, 31, 30), (36, 37, 38, 39), (37, 36, 40), (39, 38, 41), (12, 13, 14), (15, 16, 12, 14), (17, 16, 15), (18, 19, 20, 21), (19, 18, 22), (23, 21, 20), (24, 25, 26, 27), (24, 28, 25), (29, 27, 26), (42, 43, 44, 45), (43, 42, 46), (45, 44, 47)])
me_object0910111213141516.update()
me_object1_003 = bpy.data.meshes.new('Object1.003')
me_object1_003.from_pydata([(-97.97, 236.5, 24.0), (97.97, 236.5, 24.0), (97.97, 236.5, -24.0), (-97.97, 236.5, -24.0), (24.49, 59.13, 24.0), (-24.49, 59.13, 24.0), (-24.49, 59.13, -24.0), (24.49, 59.13, -24.0)], [], [(0, 1, 2, 3), (4, 5, 6, 7), (5, 4, 1, 0), (7, 6, 3, 2), (2, 1, 4, 7), (0, 3, 6, 5)])
me_object1_003.update()
me_object2_003 = bpy.data.meshes.new('Object2.003')
me_object2_003.from_pydata([(97.97, -236.5, 24.0), (-97.97, -236.5, 24.0), (-97.97, -236.5, -24.0), (97.97, -236.5, -24.0), (-24.49, -59.13, 24.0), (24.49, -59.13, 24.0), (24.49, -59.13, -24.0), (-24.49, -59.13, -24.0)], [], [(0, 1, 2, 3), (4, 5, 6, 7), (5, 4, 1, 0), (7, 6, 3, 2), (2, 1, 4, 7), (0, 3, 6, 5)])
me_object2_003.update()
me_object3_003 = bpy.data.meshes.new('Object3.003')
me_object3_003.from_pydata([(-236.5, -97.97, 24.0), (-236.5, 97.97, 24.0), (-236.5, 97.97, -24.0), (-236.5, -97.97, -24.0), (-59.13, 24.49, 24.0), (-59.13, -24.49, 24.0), (-59.13, -24.49, -24.0), (-59.13, 24.49, -24.0)], [], [(0, 1, 2, 3), (4, 5, 6, 7), (5, 4, 1, 0), (7, 6, 3, 2), (2, 1, 4, 7), (0, 3, 6, 5)])
me_object3_003.update()
me_object4_003 = bpy.data.meshes.new('Object4.003')
me_object4_003.from_pydata([(236.5, 97.97, 24.0), (236.5, -97.97, 24.0), (236.5, -97.97, -24.0), (236.5, 97.97, -24.0), (59.13, 24.49, 24.0), (59.13, 24.49, -24.0), (59.13, -24.49, -24.0), (59.13, -24.49, 24.0)], [], [(0, 1, 2, 3), (4, 5, 6, 7), (4, 7, 1, 0), (6, 5, 3, 2), (0, 3, 5, 4), (2, 1, 7, 6)])
me_object4_003.update()
me_object5_003 = bpy.data.meshes.new('Object5.003')
me_object5_003.from_pydata([(236.5, -97.97, 24.0), (97.97, -236.5, 24.0), (97.97, -236.5, -24.0), (236.5, -97.97, -24.0), (59.13, -24.49, 24.0), (59.13, -24.49, -24.0), (24.49, -59.13, -24.0), (24.49, -59.13, 24.0)], [], [(0, 1, 2, 3), (4, 5, 6, 7), (4, 7, 1, 0), (6, 5, 3, 2), (2, 1, 7, 6), (0, 3, 5, 4)])
me_object5_003.update()
me_object6_003 = bpy.data.meshes.new('Object6.003')
me_object6_003.from_pydata([(97.97, 236.5, 24.0), (236.5, 97.97, 24.0), (236.5, 97.97, -24.0), (97.97, 236.5, -24.0), (59.13, 24.49, 24.0), (24.49, 59.13, 24.0), (24.49, 59.13, -24.0), (59.13, 24.49, -24.0)], [], [(0, 1, 2, 3), (4, 5, 6, 7), (5, 4, 1, 0), (7, 6, 3, 2), (2, 1, 4, 7), (0, 3, 6, 5)])
me_object6_003.update()
me_object7_003 = bpy.data.meshes.new('Object7.003')
me_object7_003.from_pydata([(-236.5, 97.97, 24.0), (-97.97, 236.5, 24.0), (-97.97, 236.5, -24.0), (-236.5, 97.97, -24.0), (-24.49, 59.13, 24.0), (-59.13, 24.49, 24.0), (-59.13, 24.49, -24.0), (-24.49, 59.13, -24.0)], [], [(0, 1, 2, 3), (4, 5, 6, 7), (5, 4, 1, 0), (7, 6, 3, 2), (2, 1, 4, 7), (0, 3, 6, 5)])
me_object7_003.update()
me_object8_003 = bpy.data.meshes.new('Object8.003')
me_object8_003.from_pydata([(-97.97, -236.5, 24.0), (-236.5, -97.97, 24.0), (-236.5, -97.97, -24.0), (-97.97, -236.5, -24.0), (-59.13, -24.49, 24.0), (-24.49, -59.13, 24.0), (-24.49, -59.13, -24.0), (-59.13, -24.49, -24.0)], [], [(0, 1, 2, 3), (4, 5, 6, 7), (5, 4, 1, 0), (7, 6, 3, 2), (2, 1, 4, 7), (0, 3, 6, 5)])
me_object8_003.update()
me_object091011121314151617181920212223242526272829303132 = bpy.data.meshes.new('Object091011121314151617181920212223242526272829303132')
me_object091011121314151617181920212223242526272829303132.from_pydata([(59.13, 24.49, 24.0), (24.49, 59.13, 24.0), (24.49, 59.13, 128.0), (59.13, 24.49, 128.0), (0.0, 0.0, 128.0), (24.49, -59.13, 24.0), (59.13, -24.49, 24.0), (59.13, -24.49, 128.0), (24.49, -59.13, 128.0), (0.0, 0.0, 128.0), (-24.49, -59.13, 128.0), (0.0, 0.0, 128.0), (-59.13, -24.49, 128.0), (-59.13, -24.49, 24.0), (-24.49, -59.13, 24.0), (-24.49, 59.13, 24.0), (-59.13, 24.49, 24.0), (-59.13, 24.49, 128.0), (-24.49, 59.13, 128.0), (0.0, 0.0, 128.0), (-59.13, 24.49, 24.0), (-59.13, -24.49, 24.0), (-59.13, -24.49, 128.0), (-59.13, 24.49, 128.0), (0.0, 0.0, 128.0), (-24.49, -59.13, 24.0), (24.49, -59.13, 24.0), (24.49, -59.13, 128.0), (-24.49, -59.13, 128.0), (0.0, 0.0, 128.0), (59.13, -24.49, 24.0), (59.13, 24.49, 24.0), (59.13, 24.49, 128.0), (59.13, -24.49, 128.0), (0.0, 0.0, 128.0), (24.49, 59.13, 24.0), (-24.49, 59.13, 24.0), (-24.49, 59.13, 128.0), (24.49, 59.13, 128.0), (0.0, 0.0, 128.0), (-59.13, -24.49, -24.0), (-59.13, -24.49, -128.0), (-24.49, -59.13, -128.0), (-24.49, -59.13, -24.0), (0.0, 0.0, -128.0), (-59.13, 24.49, -24.0), (-59.13, 24.49, -128.0), (-59.13, -24.49, -128.0), (-59.13, -24.49, -24.0), (0.0, 0.0, -128.0), (-24.49, 59.13, -24.0), (-24.49, 59.13, -128.0), (-59.13, 24.49, -128.0), (-59.13, 24.49, -24.0), (0.0, 0.0, -128.0), (24.49, 59.13, -24.0), (24.49, 59.13, -128.0), (-24.49, 59.13, -128.0), (-24.49, 59.13, -24.0), (0.0, 0.0, -128.0), (59.13, 24.49, -24.0), (59.13, 24.49, -128.0), (24.49, 59.13, -128.0), (24.49, 59.13, -24.0), (0.0, 0.0, -128.0), (59.13, -24.49, -24.0), (59.13, -24.49, -128.0), (59.13, 24.49, -128.0), (59.13, 24.49, -24.0), (0.0, 0.0, -128.0), (24.49, -59.13, -24.0), (24.49, -59.13, -128.0), (59.13, -24.49, -128.0), (59.13, -24.49, -24.0), (0.0, 0.0, -128.0), (-24.49, -59.13, -24.0), (-24.49, -59.13, -128.0), (24.49, -59.13, -128.0), (24.49, -59.13, -24.0), (0.0, 0.0, -128.0), (-24.49, 59.13, -24.0), (-59.13, 24.49, -24.0), (-59.13, 24.49, 24.0), (-24.49, 59.13, 24.0), (-59.13, 24.49, -24.0), (-59.13, -24.49, -24.0), (-59.13, -24.49, 24.0), (-59.13, 24.49, 24.0), (-59.13, -24.49, -24.0), (-24.49, -59.13, -24.0), (-24.49, -59.13, 24.0), (-59.13, -24.49, 24.0), (-24.49, -59.13, -24.0), (24.49, -59.13, -24.0), (24.49, -59.13, 24.0), (-24.49, -59.13, 24.0), (24.49, -59.13, -24.0), (59.13, -24.49, -24.0), (59.13, -24.49, 24.0), (24.49, -59.13, 24.0), (59.13, -24.49, -24.0), (59.13, 24.49, -24.0), (59.13, 24.49, 24.0), (59.13, -24.49, 24.0), (59.13, 24.49, -24.0), (24.49, 59.13, -24.0), (24.49, 59.13, 24.0), (59.13, 24.49, 24.0), (24.49, 59.13, -24.0), (-24.49, 59.13, -24.0), (-24.49, 59.13, 24.0), (24.49, 59.13, 24.0)], [], [(0, 1, 2, 3), (3, 2, 4), (20, 21, 22, 23), (24, 23, 22), (15, 16, 17, 18), (19, 18, 17), (35, 36, 37, 38), (38, 37, 39), (5, 6, 7, 8), (8, 7, 9), (25, 26, 27, 28), (28, 27, 29), (30, 31, 32, 33), (33, 32, 34), (10, 11, 12), (13, 14, 10, 12), (40, 41, 42, 43), (44, 42, 41), (45, 46, 47, 48), (49, 47, 46), (50, 51, 52, 53), (51, 54, 52), (55, 56, 57, 58), (57, 56, 59), (60, 61, 62, 63), (62, 61, 64), (65, 66, 67, 68), (67, 66, 69), (70, 71, 72, 73), (72, 71, 74), (75, 76, 77, 78), (79, 77, 76), (80, 81, 82, 83), (84, 85, 86, 87), (88, 89, 90, 91), (92, 93, 94, 95), (96, 97, 98, 99), (100, 101, 102, 103), (104, 105, 106, 107), (108, 109, 110, 111)])
me_object091011121314151617181920212223242526272829303132.update()
me_object1_004 = bpy.data.meshes.new('Object1.004')
me_object1_004.from_pydata([(-97.97, 236.5, 24.0), (97.97, 236.5, 24.0), (97.97, 236.5, -24.0), (-97.97, 236.5, -24.0), (24.49, 59.13, 24.0), (-24.49, 59.13, 24.0), (-24.49, 59.13, -24.0), (24.49, 59.13, -24.0)], [], [(0, 1, 2, 3), (4, 5, 6, 7), (5, 4, 1, 0), (7, 6, 3, 2), (2, 1, 4, 7), (0, 3, 6, 5)])
me_object1_004.update()
me_object2_004 = bpy.data.meshes.new('Object2.004')
me_object2_004.from_pydata([(97.97, -236.5, 24.0), (-97.97, -236.5, 24.0), (-97.97, -236.5, -24.0), (97.97, -236.5, -24.0), (-24.49, -59.13, 24.0), (24.49, -59.13, 24.0), (24.49, -59.13, -24.0), (-24.49, -59.13, -24.0)], [], [(0, 1, 2, 3), (4, 5, 6, 7), (5, 4, 1, 0), (7, 6, 3, 2), (2, 1, 4, 7), (0, 3, 6, 5)])
me_object2_004.update()
me_object3_004 = bpy.data.meshes.new('Object3.004')
me_object3_004.from_pydata([(-236.5, -97.97, 24.0), (-236.5, 97.97, 24.0), (-236.5, 97.97, -24.0), (-236.5, -97.97, -24.0), (-59.13, 24.49, 24.0), (-59.13, -24.49, 24.0), (-59.13, -24.49, -24.0), (-59.13, 24.49, -24.0)], [], [(0, 1, 2, 3), (4, 5, 6, 7), (5, 4, 1, 0), (7, 6, 3, 2), (2, 1, 4, 7), (0, 3, 6, 5)])
me_object3_004.update()
me_object4_004 = bpy.data.meshes.new('Object4.004')
me_object4_004.from_pydata([(236.5, 97.97, 24.0), (236.5, -97.97, 24.0), (236.5, -97.97, -24.0), (236.5, 97.97, -24.0), (59.13, 24.49, 24.0), (59.13, 24.49, -24.0), (59.13, -24.49, -24.0), (59.13, -24.49, 24.0)], [], [(0, 1, 2, 3), (4, 5, 6, 7), (4, 7, 1, 0), (6, 5, 3, 2), (0, 3, 5, 4), (2, 1, 7, 6)])
me_object4_004.update()
me_object5_004 = bpy.data.meshes.new('Object5.004')
me_object5_004.from_pydata([(236.5, -97.97, 24.0), (97.97, -236.5, 24.0), (97.97, -236.5, -24.0), (236.5, -97.97, -24.0), (59.13, -24.49, 24.0), (59.13, -24.49, -24.0), (24.49, -59.13, -24.0), (24.49, -59.13, 24.0)], [], [(0, 1, 2, 3), (4, 5, 6, 7), (4, 7, 1, 0), (6, 5, 3, 2), (2, 1, 7, 6), (0, 3, 5, 4)])
me_object5_004.update()
me_object6_004 = bpy.data.meshes.new('Object6.004')
me_object6_004.from_pydata([(97.97, 236.5, 24.0), (236.5, 97.97, 24.0), (236.5, 97.97, -24.0), (97.97, 236.5, -24.0), (59.13, 24.49, 24.0), (24.49, 59.13, 24.0), (24.49, 59.13, -24.0), (59.13, 24.49, -24.0)], [], [(0, 1, 2, 3), (4, 5, 6, 7), (5, 4, 1, 0), (7, 6, 3, 2), (2, 1, 4, 7), (0, 3, 6, 5)])
me_object6_004.update()
me_object7_004 = bpy.data.meshes.new('Object7.004')
me_object7_004.from_pydata([(-236.5, 97.97, 24.0), (-97.97, 236.5, 24.0), (-97.97, 236.5, -24.0), (-236.5, 97.97, -24.0), (-24.49, 59.13, 24.0), (-59.13, 24.49, 24.0), (-59.13, 24.49, -24.0), (-24.49, 59.13, -24.0)], [], [(0, 1, 2, 3), (4, 5, 6, 7), (5, 4, 1, 0), (7, 6, 3, 2), (2, 1, 4, 7), (0, 3, 6, 5)])
me_object7_004.update()
me_object8_004 = bpy.data.meshes.new('Object8.004')
me_object8_004.from_pydata([(-97.97, -236.5, 24.0), (-236.5, -97.97, 24.0), (-236.5, -97.97, -24.0), (-97.97, -236.5, -24.0), (-59.13, -24.49, 24.0), (-24.49, -59.13, 24.0), (-24.49, -59.13, -24.0), (-59.13, -24.49, -24.0)], [], [(0, 1, 2, 3), (4, 5, 6, 7), (5, 4, 1, 0), (7, 6, 3, 2), (2, 1, 4, 7), (0, 3, 6, 5)])
me_object8_004.update()

# ---- objects
ob_object1 = bpy.data.objects.new('Object1', me_object1_001)
ob_object2 = bpy.data.objects.new('Object2', me_object2)
ob_object3 = bpy.data.objects.new('Object3', me_object3)
ob_object4 = bpy.data.objects.new('Object4', me_object4_001)
ob_object5 = bpy.data.objects.new('Object5', me_object5)
ob_object6 = bpy.data.objects.new('Object6', me_object6)
ob_object7 = bpy.data.objects.new('Object7', me_object7)
ob_object8 = bpy.data.objects.new('Object8', me_object8)
ob_object0916 = bpy.data.objects.new('Object0916', me_object0916)
ob_object01213 = bpy.data.objects.new('Object01213', me_object01213)
ob_object010111415 = bpy.data.objects.new('Object010111415', me_object010111415)
ob_object017181920 = bpy.data.objects.new('Object017181920', me_object017181920)
ob_object021222324 = bpy.data.objects.new('Object021222324', me_object021222324)
ob_object025262728 = bpy.data.objects.new('Object025262728', me_object025262728)
ob_object029303132 = bpy.data.objects.new('Object029303132', me_object029303132)
ob_object01213_001 = bpy.data.objects.new('Object01213.001', me_object01213_001)
ob_object017181920_001 = bpy.data.objects.new('Object017181920.001', me_object017181920_001)
ob_object021222324_001 = bpy.data.objects.new('Object021222324.001', me_object021222324_001)
ob_object025262728_001 = bpy.data.objects.new('Object025262728.001', me_object025262728_001)
ob_object029303132_001 = bpy.data.objects.new('Object029303132.001', me_object029303132_001)
ob_object1_001 = bpy.data.objects.new('Object1.001', me_object1)
ob_object10 = bpy.data.objects.new('Object10', me_object10)
ob_object11 = bpy.data.objects.new('Object11', me_object11)
ob_object14 = bpy.data.objects.new('Object14', me_object14)
ob_object15 = bpy.data.objects.new('Object15', me_object15)
ob_object16 = bpy.data.objects.new('Object16', me_object16)
ob_object2_001 = bpy.data.objects.new('Object2.001', me_object2_001)
ob_object3_001 = bpy.data.objects.new('Object3.001', me_object3_001)
ob_object4_001 = bpy.data.objects.new('Object4.001', me_object4)
ob_object5_001 = bpy.data.objects.new('Object5.001', me_object5_001)
ob_object6_001 = bpy.data.objects.new('Object6.001', me_object6_001)
ob_object7_001 = bpy.data.objects.new('Object7.001', me_object7_001)
ob_object8_001 = bpy.data.objects.new('Object8.001', me_object8_001)
ob_object9 = bpy.data.objects.new('Object9', me_object9)
ob_object011121314 = bpy.data.objects.new('Object011121314', me_object011121314)
ob_object017181920_002 = bpy.data.objects.new('Object017181920.002', me_object017181920_002)
ob_object021222324_002 = bpy.data.objects.new('Object021222324.002', me_object021222324_002)
ob_object025262732 = bpy.data.objects.new('Object025262732', me_object025262732)
ob_object028293031 = bpy.data.objects.new('Object028293031', me_object028293031)
ob_object09101516 = bpy.data.objects.new('Object09101516', me_object09101516)
ob_object1_002 = bpy.data.objects.new('Object1.002', me_object1_002)
ob_object2_002 = bpy.data.objects.new('Object2.002', me_object2_002)
ob_object3_002 = bpy.data.objects.new('Object3.002', me_object3_002)
ob_object4_002 = bpy.data.objects.new('Object4.002', me_object4_002)
ob_object5_002 = bpy.data.objects.new('Object5.002', me_object5_002)
ob_object6_002 = bpy.data.objects.new('Object6.002', me_object6_002)
ob_object7_002 = bpy.data.objects.new('Object7.002', me_object7_002)
ob_object8_002 = bpy.data.objects.new('Object8.002', me_object8_002)
ob_object017181920212223242526272829303132 = bpy.data.objects.new('Object017181920212223242526272829303132', me_object017181920212223242526272829303132)
ob_object0910111213141516 = bpy.data.objects.new('Object0910111213141516', me_object0910111213141516)
ob_object1_003 = bpy.data.objects.new('Object1.003', me_object1_003)
ob_object2_003 = bpy.data.objects.new('Object2.003', me_object2_003)
ob_object3_003 = bpy.data.objects.new('Object3.003', me_object3_003)
ob_object4_003 = bpy.data.objects.new('Object4.003', me_object4_003)
ob_object5_003 = bpy.data.objects.new('Object5.003', me_object5_003)
ob_object6_003 = bpy.data.objects.new('Object6.003', me_object6_003)
ob_object7_003 = bpy.data.objects.new('Object7.003', me_object7_003)
ob_object8_003 = bpy.data.objects.new('Object8.003', me_object8_003)
ob_object091011121314151617181920212223242526272829303132 = bpy.data.objects.new('Object091011121314151617181920212223242526272829303132', me_object091011121314151617181920212223242526272829303132)
ob_object1_004 = bpy.data.objects.new('Object1.004', me_object1_004)
ob_object2_004 = bpy.data.objects.new('Object2.004', me_object2_004)
ob_object3_004 = bpy.data.objects.new('Object3.004', me_object3_004)
ob_object4_004 = bpy.data.objects.new('Object4.004', me_object4_004)
ob_object5_004 = bpy.data.objects.new('Object5.004', me_object5_004)
ob_object6_004 = bpy.data.objects.new('Object6.004', me_object6_004)
ob_object7_004 = bpy.data.objects.new('Object7.004', me_object7_004)
ob_object8_004 = bpy.data.objects.new('Object8.004', me_object8_004)

# ---- transforms, parenting, visibility, modifiers, constraints
ob_object1.location = (0.0, 0.0, 0.0)
ob_object1.rotation_euler = (1.571, -0.0, 0.0)
ob_object1.scale = (0.1548, 0.1548, 0.1548)
ob_object2.location = (0.0, 0.0, 0.0)
ob_object2.rotation_euler = (1.571, -0.0, 0.0)
ob_object2.scale = (0.1548, 0.1548, 0.1548)
ob_object3.location = (0.0, 0.0, 0.0)
ob_object3.rotation_euler = (1.571, -0.0, 0.0)
ob_object3.scale = (0.1548, 0.1548, 0.1548)
ob_object4.location = (0.0, 0.0, 0.0)
ob_object4.rotation_euler = (1.571, -0.0, 0.0)
ob_object4.scale = (0.1548, 0.1548, 0.1548)
ob_object5.location = (0.0, 0.0, 0.0)
ob_object5.rotation_euler = (1.571, -0.0, 0.0)
ob_object5.scale = (0.1548, 0.1548, 0.1548)
ob_object6.location = (0.0, 0.0, 0.0)
ob_object6.rotation_euler = (1.571, -0.0, 0.0)
ob_object6.scale = (0.1548, 0.1548, 0.1548)
ob_object7.location = (0.0, 0.0, 0.0)
ob_object7.rotation_euler = (1.571, -0.0, 0.0)
ob_object7.scale = (0.1548, 0.1548, 0.1548)
ob_object8.location = (0.0, 0.0, 0.0)
ob_object8.rotation_euler = (1.571, -0.0, 0.0)
ob_object8.scale = (0.1548, 0.1548, 0.1548)
ob_object0916.location = (-15.21, -28.12, 7.192)
ob_object0916.rotation_euler = (1.571, -0.0, 0.0)
ob_object0916.scale = (0.1548, 0.1548, 0.1548)
ob_object01213.location = (-15.21, -28.12, 7.192)
ob_object01213.rotation_euler = (1.571, -0.0, 0.0)
ob_object01213.scale = (0.1548, 0.1548, 0.1548)
ob_object010111415.location = (-15.21, -28.12, 7.192)
ob_object010111415.rotation_euler = (1.571, -0.0, 0.0)
ob_object010111415.scale = (0.1548, 0.1548, 0.1548)
ob_object017181920.location = (53.09, 4.612, 9.1)
ob_object017181920.rotation_euler = (1.571, -0.0, 0.0)
ob_object017181920.scale = (0.1548, 0.1548, 0.1548)
ob_object021222324.location = (53.09, 4.612, 9.1)
ob_object021222324.rotation_euler = (1.571, -0.0, 0.0)
ob_object021222324.scale = (0.1548, 0.1548, 0.1548)
ob_object025262728.location = (0.0, 0.0, 0.0)
ob_object025262728.rotation_euler = (1.571, -0.0, 0.0)
ob_object025262728.scale = (0.1548, 0.1548, 0.1548)
ob_object029303132.location = (0.0, 0.0, 0.0)
ob_object029303132.rotation_euler = (1.571, -0.0, 0.0)
ob_object029303132.scale = (0.1548, 0.1548, 0.1548)
ob_object01213_001.location = (0.0, 0.0, 0.0)
ob_object01213_001.rotation_euler = (1.571, -0.0, 0.0)
ob_object01213_001.scale = (0.2423, 0.2423, 0.2423)
ob_object017181920_001.location = (-4.919, 25.0, 1.341)
ob_object017181920_001.rotation_euler = (1.571, -0.0, 0.0)
ob_object017181920_001.scale = (0.2423, 0.2423, 0.2423)
ob_object021222324_001.location = (-4.919, 25.0, 1.341)
ob_object021222324_001.rotation_euler = (1.571, -0.0, 0.0)
ob_object021222324_001.scale = (0.2423, 0.2423, 0.2423)
ob_object025262728_001.location = (0.0, 0.0, 0.0)
ob_object025262728_001.rotation_euler = (1.571, -0.0, 0.0)
ob_object025262728_001.scale = (0.2423, 0.2423, 0.2423)
ob_object029303132_001.location = (0.0, 0.0, 0.0)
ob_object029303132_001.rotation_euler = (1.571, -0.0, 0.0)
ob_object029303132_001.scale = (0.2423, 0.2423, 0.2423)
ob_object1_001.location = (0.0, 0.0, 0.0)
ob_object1_001.rotation_euler = (1.571, -0.0, 0.0)
ob_object1_001.scale = (0.2423, 0.2423, 0.2423)
ob_object10.location = (0.0, 0.0, 0.0)
ob_object10.rotation_euler = (1.571, -0.0, 0.0)
ob_object10.scale = (0.2423, 0.2423, 0.2423)
ob_object11.location = (0.0, 0.0, 0.0)
ob_object11.rotation_euler = (1.571, -0.0, 0.0)
ob_object11.scale = (0.2423, 0.2423, 0.2423)
ob_object14.location = (0.0, 0.0, 0.0)
ob_object14.rotation_euler = (1.571, -0.0, 0.0)
ob_object14.scale = (0.2423, 0.2423, 0.2423)
ob_object15.location = (0.0, 0.0, 0.0)
ob_object15.rotation_euler = (1.571, -0.0, 0.0)
ob_object15.scale = (0.2423, 0.2423, 0.2423)
ob_object16.location = (0.0, 0.0, 0.0)
ob_object16.rotation_euler = (1.571, -0.0, 0.0)
ob_object16.scale = (0.2423, 0.2423, 0.2423)
ob_object2_001.location = (0.0, 0.0, 0.0)
ob_object2_001.rotation_euler = (1.571, -0.0, 0.0)
ob_object2_001.scale = (0.2423, 0.2423, 0.2423)
ob_object3_001.location = (0.0, 0.0, 0.0)
ob_object3_001.rotation_euler = (1.571, -0.0, 0.0)
ob_object3_001.scale = (0.2423, 0.2423, 0.2423)
ob_object4_001.location = (0.0, 0.0, 0.0)
ob_object4_001.rotation_euler = (1.571, -0.0, 0.0)
ob_object4_001.scale = (0.2423, 0.2423, 0.2423)
ob_object5_001.location = (0.0, 0.0, 0.0)
ob_object5_001.rotation_euler = (1.571, -0.0, 0.0)
ob_object5_001.scale = (0.2423, 0.2423, 0.2423)
ob_object6_001.location = (0.0, 0.0, 0.0)
ob_object6_001.rotation_euler = (1.571, -0.0, 0.0)
ob_object6_001.scale = (0.2423, 0.2423, 0.2423)
ob_object7_001.location = (0.0, 0.0, 0.0)
ob_object7_001.rotation_euler = (1.571, -0.0, 0.0)
ob_object7_001.scale = (0.2423, 0.2423, 0.2423)
ob_object8_001.location = (0.0, 0.0, 0.0)
ob_object8_001.rotation_euler = (1.571, -0.0, 0.0)
ob_object8_001.scale = (0.2423, 0.2423, 0.2423)
ob_object9.location = (0.0, 0.0, 0.0)
ob_object9.rotation_euler = (1.571, -0.0, 0.0)
ob_object9.scale = (0.2423, 0.2423, 0.2423)
ob_object011121314.location = (-0.5969, -3.347, 0.01953)
ob_object011121314.rotation_euler = (1.571, -0.0, 0.0)
ob_object011121314.scale = (0.02761, 0.02761, 0.02761)
ob_object017181920_002.location = (-0.5031, 3.88, -0.1235)
ob_object017181920_002.rotation_euler = (1.571, -0.0, 0.0)
ob_object017181920_002.scale = (0.02761, 0.02761, 0.02761)
ob_object021222324_002.location = (-0.5031, 3.88, -0.1235)
ob_object021222324_002.rotation_euler = (1.571, -0.0, 0.0)
ob_object021222324_002.scale = (0.02761, 0.02761, 0.02761)
ob_object025262732.location = (0.0, 0.0, 0.0)
ob_object025262732.rotation_euler = (1.571, -0.0, 0.0)
ob_object025262732.scale = (0.02761, 0.02761, 0.02761)
ob_object028293031.location = (0.0, 0.0, 0.0)
ob_object028293031.rotation_euler = (1.571, -0.0, 0.0)
ob_object028293031.scale = (0.02761, 0.02761, 0.02761)
ob_object09101516.location = (-0.5969, -3.347, 0.01953)
ob_object09101516.rotation_euler = (1.571, -0.0, 0.0)
ob_object09101516.scale = (0.02761, 0.02761, 0.02761)
ob_object1_002.location = (0.0, 0.0, 0.0)
ob_object1_002.rotation_euler = (1.571, -0.0, 0.0)
ob_object1_002.scale = (0.02761, 0.02761, 0.02761)
ob_object2_002.location = (0.0, 0.0, 0.0)
ob_object2_002.rotation_euler = (1.571, -0.0, 0.0)
ob_object2_002.scale = (0.02761, 0.02761, 0.02761)
ob_object3_002.location = (0.0, 0.0, 0.0)
ob_object3_002.rotation_euler = (1.571, -0.0, 0.0)
ob_object3_002.scale = (0.02761, 0.02761, 0.02761)
ob_object4_002.location = (0.0, 0.0, 0.0)
ob_object4_002.rotation_euler = (1.571, -0.0, 0.0)
ob_object4_002.scale = (0.02761, 0.02761, 0.02761)
ob_object5_002.location = (0.0, 0.0, 0.0)
ob_object5_002.rotation_euler = (1.571, -0.0, 0.0)
ob_object5_002.scale = (0.02761, 0.02761, 0.02761)
ob_object6_002.location = (0.0, 0.0, 0.0)
ob_object6_002.rotation_euler = (1.571, -0.0, 0.0)
ob_object6_002.scale = (0.02761, 0.02761, 0.02761)
ob_object7_002.location = (0.0, 0.0, 0.0)
ob_object7_002.rotation_euler = (1.571, -0.0, 0.0)
ob_object7_002.scale = (0.02761, 0.02761, 0.02761)
ob_object8_002.location = (0.0, 0.0, 0.0)
ob_object8_002.rotation_euler = (1.571, -0.0, 0.0)
ob_object8_002.scale = (0.02761, 0.02761, 0.02761)
ob_object017181920212223242526272829303132.location = (0.0, 0.0, 0.0)
ob_object017181920212223242526272829303132.rotation_euler = (1.571, -0.0, 0.0)
ob_object017181920212223242526272829303132.scale = (0.0177, 0.0177, 0.0177)
ob_object0910111213141516.location = (0.0, 0.0, 0.0)
ob_object0910111213141516.rotation_euler = (1.571, -0.0, 0.0)
ob_object0910111213141516.scale = (0.0177, 0.0177, 0.0177)
ob_object1_003.location = (0.0, 0.0, 0.0)
ob_object1_003.rotation_euler = (1.571, -0.0, 0.0)
ob_object1_003.scale = (0.0177, 0.0177, 0.0177)
ob_object2_003.location = (0.0, 0.0, 0.0)
ob_object2_003.rotation_euler = (1.571, -0.0, 0.0)
ob_object2_003.scale = (0.0177, 0.0177, 0.0177)
ob_object3_003.location = (0.0, 0.0, 0.0)
ob_object3_003.rotation_euler = (1.571, -0.0, 0.0)
ob_object3_003.scale = (0.0177, 0.0177, 0.0177)
ob_object4_003.location = (0.0, 0.0, 0.0)
ob_object4_003.rotation_euler = (1.571, -0.0, 0.0)
ob_object4_003.scale = (0.0177, 0.0177, 0.0177)
ob_object5_003.location = (0.0, 0.0, 0.0)
ob_object5_003.rotation_euler = (1.571, -0.0, 0.0)
ob_object5_003.scale = (0.0177, 0.0177, 0.0177)
ob_object6_003.location = (0.0, 0.0, 0.0)
ob_object6_003.rotation_euler = (1.571, -0.0, 0.0)
ob_object6_003.scale = (0.0177, 0.0177, 0.0177)
ob_object7_003.location = (0.0, 0.0, 0.0)
ob_object7_003.rotation_euler = (1.571, -0.0, 0.0)
ob_object7_003.scale = (0.0177, 0.0177, 0.0177)
ob_object8_003.location = (0.0, 0.0, 0.0)
ob_object8_003.rotation_euler = (1.571, -0.0, 0.0)
ob_object8_003.scale = (0.0177, 0.0177, 0.0177)
ob_object091011121314151617181920212223242526272829303132.location = (0.0, 0.0, 0.0)
ob_object091011121314151617181920212223242526272829303132.rotation_euler = (1.571, -0.0, 0.0)
ob_object091011121314151617181920212223242526272829303132.scale = (-0.02319, -0.02319, -0.02319)
ob_object1_004.location = (0.0, 0.0, 0.0)
ob_object1_004.rotation_euler = (1.571, -0.0, 0.0)
ob_object1_004.scale = (-0.02319, -0.02319, -0.02319)
ob_object2_004.location = (0.0, 0.0, 0.0)
ob_object2_004.rotation_euler = (1.571, -0.0, 0.0)
ob_object2_004.scale = (-0.02319, -0.02319, -0.02319)
ob_object3_004.location = (0.0, 0.0, 0.0)
ob_object3_004.rotation_euler = (1.571, -0.0, 0.0)
ob_object3_004.scale = (-0.02319, -0.02319, -0.02319)
ob_object4_004.location = (0.0, 0.0, 0.0)
ob_object4_004.rotation_euler = (1.571, -0.0, 0.0)
ob_object4_004.scale = (-0.02319, -0.02319, -0.02319)
ob_object5_004.location = (0.0, 0.0, 0.0)
ob_object5_004.rotation_euler = (1.571, -0.0, 0.0)
ob_object5_004.scale = (-0.02319, -0.02319, -0.02319)
ob_object6_004.location = (0.0, 0.0, 0.0)
ob_object6_004.rotation_euler = (1.571, -0.0, 0.0)
ob_object6_004.scale = (-0.02319, -0.02319, -0.02319)
ob_object7_004.location = (0.0, 0.0, 0.0)
ob_object7_004.rotation_euler = (1.571, -0.0, 0.0)
ob_object7_004.scale = (-0.02319, -0.02319, -0.02319)
ob_object8_004.location = (0.0, 0.0, 0.0)
ob_object8_004.rotation_euler = (1.571, -0.0, 0.0)
ob_object8_004.scale = (-0.02319, -0.02319, -0.02319)

# ---- collection membership
col_res1_15.objects.link(ob_object1)
col_res1_15.objects.link(ob_object2)
col_res1_15.objects.link(ob_object3)
col_res1_15.objects.link(ob_object4)
col_res1_15.objects.link(ob_object5)
col_res1_15.objects.link(ob_object6)
col_res1_15.objects.link(ob_object7)
col_res1_15.objects.link(ob_object8)
col_res1_15.objects.link(ob_object0916)
col_res1_15.objects.link(ob_object01213)
col_res1_15.objects.link(ob_object010111415)
col_res1_15.objects.link(ob_object017181920)
col_res1_15.objects.link(ob_object021222324)
col_res1_15.objects.link(ob_object025262728)
col_res1_15.objects.link(ob_object029303132)
col_prof1_19.objects.link(ob_object01213_001)
col_prof1_19.objects.link(ob_object017181920_001)
col_prof1_19.objects.link(ob_object021222324_001)
col_prof1_19.objects.link(ob_object025262728_001)
col_prof1_19.objects.link(ob_object029303132_001)
col_prof1_19.objects.link(ob_object1_001)
col_prof1_19.objects.link(ob_object10)
col_prof1_19.objects.link(ob_object11)
col_prof1_19.objects.link(ob_object14)
col_prof1_19.objects.link(ob_object15)
col_prof1_19.objects.link(ob_object16)
col_prof1_19.objects.link(ob_object2_001)
col_prof1_19.objects.link(ob_object3_001)
col_prof1_19.objects.link(ob_object4_001)
col_prof1_19.objects.link(ob_object5_001)
col_prof1_19.objects.link(ob_object6_001)
col_prof1_19.objects.link(ob_object7_001)
col_prof1_19.objects.link(ob_object8_001)
col_prof1_19.objects.link(ob_object9)
col_res2_14_3eme.objects.link(ob_object011121314)
col_res2_14_3eme.objects.link(ob_object017181920_002)
col_res2_14_3eme.objects.link(ob_object021222324_002)
col_res2_14_3eme.objects.link(ob_object025262732)
col_res2_14_3eme.objects.link(ob_object028293031)
col_res2_14_3eme.objects.link(ob_object09101516)
col_res2_14_3eme.objects.link(ob_object1_002)
col_res2_14_3eme.objects.link(ob_object2_002)
col_res2_14_3eme.objects.link(ob_object3_002)
col_res2_14_3eme.objects.link(ob_object4_002)
col_res2_14_3eme.objects.link(ob_object5_002)
col_res2_14_3eme.objects.link(ob_object6_002)
col_res2_14_3eme.objects.link(ob_object7_002)
col_res2_14_3eme.objects.link(ob_object8_002)
col_res3_10.objects.link(ob_object017181920212223242526272829303132)
col_res3_10.objects.link(ob_object0910111213141516)
col_res3_10.objects.link(ob_object1_003)
col_res3_10.objects.link(ob_object2_003)
col_res3_10.objects.link(ob_object3_003)
col_res3_10.objects.link(ob_object4_003)
col_res3_10.objects.link(ob_object5_003)
col_res3_10.objects.link(ob_object6_003)
col_res3_10.objects.link(ob_object7_003)
col_res3_10.objects.link(ob_object8_003)
col_res4_9.objects.link(ob_object091011121314151617181920212223242526272829303132)
col_res4_9.objects.link(ob_object1_004)
col_res4_9.objects.link(ob_object2_004)
col_res4_9.objects.link(ob_object3_004)
col_res4_9.objects.link(ob_object4_004)
col_res4_9.objects.link(ob_object5_004)
col_res4_9.objects.link(ob_object6_004)
col_res4_9.objects.link(ob_object7_004)
col_res4_9.objects.link(ob_object8_004)

# ---- scene / render settings (as saved in the file)
scene.frame_start = 1; scene.frame_end = 250; scene.frame_set(1)
scene.render.engine = 'BLENDER_EEVEE_NEXT'
scene.cycles.sampling_pattern = 'TABULATED_SOBOL'
scene.eevee.ray_tracing_options.trace_max_roughness = 0.0
bpy.context.view_layer.update()

# ---- added for rendering (the .blend has no active camera and no usable light): camera, sun
cam_auto = bpy.data.cameras.new('AutoCamera')
cam_auto.lens = 50.0
cam_auto.sensor_width = 36.0
cam_auto.clip_end = 3175.12
ob_auto_camera = bpy.data.objects.new('AutoCamera', cam_auto)
scene.collection.objects.link(ob_auto_camera)
ob_auto_camera.location = (183.384, -213.06, 144.735)
ob_auto_camera.rotation_euler = (1.09748, -7.21219e-08, 0.694738)
scene.camera = ob_auto_camera
light_auto_sun = bpy.data.lights.new('AutoSun', 'SUN')
light_auto_sun.energy = 3.0
light_auto_sun.angle = 0.0523599
ob_auto_sun = bpy.data.objects.new('AutoSun', light_auto_sun)
scene.collection.objects.link(ob_auto_sun)
ob_auto_sun.rotation_euler = (0.872665, 0.174533, 0.523599)
bpy.context.view_layer.update()
